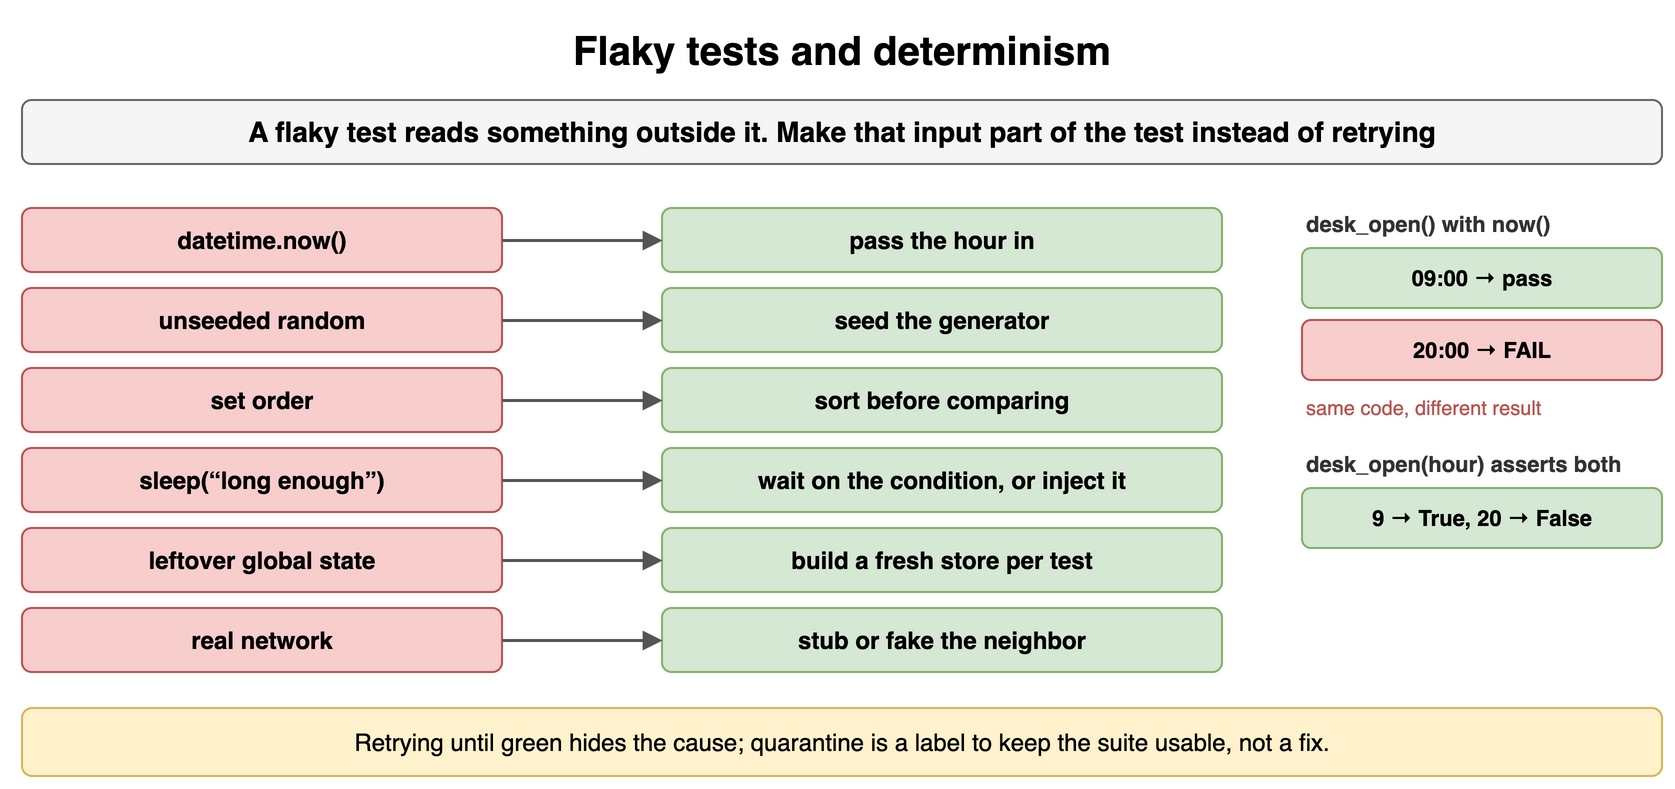

The diagram above was exported from draw.io. Its source (the exported page's mxGraphModel, read from the mxfile embedded in the PNG):
<mxGraphModel dx="900" dy="402" grid="1" gridSize="10" guides="1" tooltips="1" connect="1" arrows="1" fold="1" page="1" pageScale="1" pageWidth="900" pageHeight="402" math="0" shadow="0">
  <root>
    <mxCell id="0" />
    <mxCell id="1" parent="0" />
    <mxCell id="t131" value="Flaky tests and determinism" style="text;html=1;align=center;verticalAlign=middle;whiteSpace=wrap;fontSize=20;fontStyle=1;" vertex="1" parent="1">
      <mxGeometry x="40" y="10" width="820" height="30" as="geometry" />
    </mxCell>
    <mxCell id="t132" value="A flaky test reads something outside it. Make that input part of the test instead of retrying" style="rounded=1;whiteSpace=wrap;html=1;fillColor=#f5f5f5;strokeColor=#666666;fontStyle=1;fontSize=14;" vertex="1" parent="1">
      <mxGeometry x="40" y="50" width="820" height="32" as="geometry" />
    </mxCell>
    <mxCell id="t133" value="datetime.now()" style="rounded=1;whiteSpace=wrap;html=1;fillColor=#f8cecc;strokeColor=#b85450;fontSize=12;align=center;fontStyle=1;" vertex="1" parent="1">
      <mxGeometry x="40" y="104" width="240" height="32" as="geometry" />
    </mxCell>
    <mxCell id="t134" value="pass the hour in" style="rounded=1;whiteSpace=wrap;html=1;fillColor=#d5e8d4;strokeColor=#82b366;fontSize=12;align=center;fontStyle=1;" vertex="1" parent="1">
      <mxGeometry x="360" y="104" width="280" height="32" as="geometry" />
    </mxCell>
    <mxCell id="t135" value="" style="endArrow=block;endSize=6;html=1;strokeWidth=1.5;strokeColor=#555555;fontSize=11;labelBackgroundColor=#ffffff;" edge="1" parent="1" source="t133" target="t134">
      <mxGeometry relative="1" as="geometry" />
    </mxCell>
    <mxCell id="t136" value="unseeded random" style="rounded=1;whiteSpace=wrap;html=1;fillColor=#f8cecc;strokeColor=#b85450;fontSize=12;align=center;fontStyle=1;" vertex="1" parent="1">
      <mxGeometry x="40" y="144" width="240" height="32" as="geometry" />
    </mxCell>
    <mxCell id="t137" value="seed the generator" style="rounded=1;whiteSpace=wrap;html=1;fillColor=#d5e8d4;strokeColor=#82b366;fontSize=12;align=center;fontStyle=1;" vertex="1" parent="1">
      <mxGeometry x="360" y="144" width="280" height="32" as="geometry" />
    </mxCell>
    <mxCell id="t138" value="" style="endArrow=block;endSize=6;html=1;strokeWidth=1.5;strokeColor=#555555;fontSize=11;labelBackgroundColor=#ffffff;" edge="1" parent="1" source="t136" target="t137">
      <mxGeometry relative="1" as="geometry" />
    </mxCell>
    <mxCell id="t139" value="set order" style="rounded=1;whiteSpace=wrap;html=1;fillColor=#f8cecc;strokeColor=#b85450;fontSize=12;align=center;fontStyle=1;" vertex="1" parent="1">
      <mxGeometry x="40" y="184" width="240" height="32" as="geometry" />
    </mxCell>
    <mxCell id="t1310" value="sort before comparing" style="rounded=1;whiteSpace=wrap;html=1;fillColor=#d5e8d4;strokeColor=#82b366;fontSize=12;align=center;fontStyle=1;" vertex="1" parent="1">
      <mxGeometry x="360" y="184" width="280" height="32" as="geometry" />
    </mxCell>
    <mxCell id="t1311" value="" style="endArrow=block;endSize=6;html=1;strokeWidth=1.5;strokeColor=#555555;fontSize=11;labelBackgroundColor=#ffffff;" edge="1" parent="1" source="t139" target="t1310">
      <mxGeometry relative="1" as="geometry" />
    </mxCell>
    <mxCell id="t1312" value="sleep(“long enough”)" style="rounded=1;whiteSpace=wrap;html=1;fillColor=#f8cecc;strokeColor=#b85450;fontSize=12;align=center;fontStyle=1;" vertex="1" parent="1">
      <mxGeometry x="40" y="224" width="240" height="32" as="geometry" />
    </mxCell>
    <mxCell id="t1313" value="wait on the condition, or inject it" style="rounded=1;whiteSpace=wrap;html=1;fillColor=#d5e8d4;strokeColor=#82b366;fontSize=12;align=center;fontStyle=1;" vertex="1" parent="1">
      <mxGeometry x="360" y="224" width="280" height="32" as="geometry" />
    </mxCell>
    <mxCell id="t1314" value="" style="endArrow=block;endSize=6;html=1;strokeWidth=1.5;strokeColor=#555555;fontSize=11;labelBackgroundColor=#ffffff;" edge="1" parent="1" source="t1312" target="t1313">
      <mxGeometry relative="1" as="geometry" />
    </mxCell>
    <mxCell id="t1315" value="leftover global state" style="rounded=1;whiteSpace=wrap;html=1;fillColor=#f8cecc;strokeColor=#b85450;fontSize=12;align=center;fontStyle=1;" vertex="1" parent="1">
      <mxGeometry x="40" y="264" width="240" height="32" as="geometry" />
    </mxCell>
    <mxCell id="t1316" value="build a fresh store per test" style="rounded=1;whiteSpace=wrap;html=1;fillColor=#d5e8d4;strokeColor=#82b366;fontSize=12;align=center;fontStyle=1;" vertex="1" parent="1">
      <mxGeometry x="360" y="264" width="280" height="32" as="geometry" />
    </mxCell>
    <mxCell id="t1317" value="" style="endArrow=block;endSize=6;html=1;strokeWidth=1.5;strokeColor=#555555;fontSize=11;labelBackgroundColor=#ffffff;" edge="1" parent="1" source="t1315" target="t1316">
      <mxGeometry relative="1" as="geometry" />
    </mxCell>
    <mxCell id="t1318" value="real network" style="rounded=1;whiteSpace=wrap;html=1;fillColor=#f8cecc;strokeColor=#b85450;fontSize=12;align=center;fontStyle=1;" vertex="1" parent="1">
      <mxGeometry x="40" y="304" width="240" height="32" as="geometry" />
    </mxCell>
    <mxCell id="t1319" value="stub or fake the neighbor" style="rounded=1;whiteSpace=wrap;html=1;fillColor=#d5e8d4;strokeColor=#82b366;fontSize=12;align=center;fontStyle=1;" vertex="1" parent="1">
      <mxGeometry x="360" y="304" width="280" height="32" as="geometry" />
    </mxCell>
    <mxCell id="t1320" value="" style="endArrow=block;endSize=6;html=1;strokeWidth=1.5;strokeColor=#555555;fontSize=11;labelBackgroundColor=#ffffff;" edge="1" parent="1" source="t1318" target="t1319">
      <mxGeometry relative="1" as="geometry" />
    </mxCell>
    <mxCell id="t1321" value="desk_open() with now()" style="text;html=1;whiteSpace=wrap;fontSize=11;align=left;verticalAlign=middle;fontSize=11;fontColor=#333333;fontStyle=1;" vertex="1" parent="1">
      <mxGeometry x="680" y="104" width="180" height="16" as="geometry" />
    </mxCell>
    <mxCell id="t1322" value="09:00 → pass" style="rounded=1;whiteSpace=wrap;html=1;fillColor=#d5e8d4;strokeColor=#82b366;fontSize=11;align=center;fontStyle=1;" vertex="1" parent="1">
      <mxGeometry x="680" y="124" width="180" height="30" as="geometry" />
    </mxCell>
    <mxCell id="t1323" value="20:00 → FAIL" style="rounded=1;whiteSpace=wrap;html=1;fillColor=#f8cecc;strokeColor=#b85450;fontSize=11;align=center;fontStyle=1;" vertex="1" parent="1">
      <mxGeometry x="680" y="160" width="180" height="30" as="geometry" />
    </mxCell>
    <mxCell id="t1324" value="same code, different result" style="text;html=1;whiteSpace=wrap;fontSize=11;align=left;verticalAlign=middle;fontSize=10;fontColor=#b85450;" vertex="1" parent="1">
      <mxGeometry x="680" y="196" width="180" height="16" as="geometry" />
    </mxCell>
    <mxCell id="t1325" value="desk_open(hour) asserts both" style="text;html=1;whiteSpace=wrap;fontSize=11;align=left;verticalAlign=middle;fontSize=11;fontColor=#333333;fontStyle=1;" vertex="1" parent="1">
      <mxGeometry x="680" y="224" width="180" height="16" as="geometry" />
    </mxCell>
    <mxCell id="t1326" value="9 → True, 20 → False" style="rounded=1;whiteSpace=wrap;html=1;fillColor=#d5e8d4;strokeColor=#82b366;fontSize=11;align=center;fontStyle=1;" vertex="1" parent="1">
      <mxGeometry x="680" y="244" width="180" height="30" as="geometry" />
    </mxCell>
    <mxCell id="t1327" value="Retrying until green hides the cause; quarantine is a label to keep the suite usable, not a fix." style="rounded=1;whiteSpace=wrap;html=1;fillColor=#fff2cc;strokeColor=#d6b656;fontSize=12;align=center;" vertex="1" parent="1">
      <mxGeometry x="40" y="354" width="820" height="34" as="geometry" />
    </mxCell>
  </root>
</mxGraphModel>